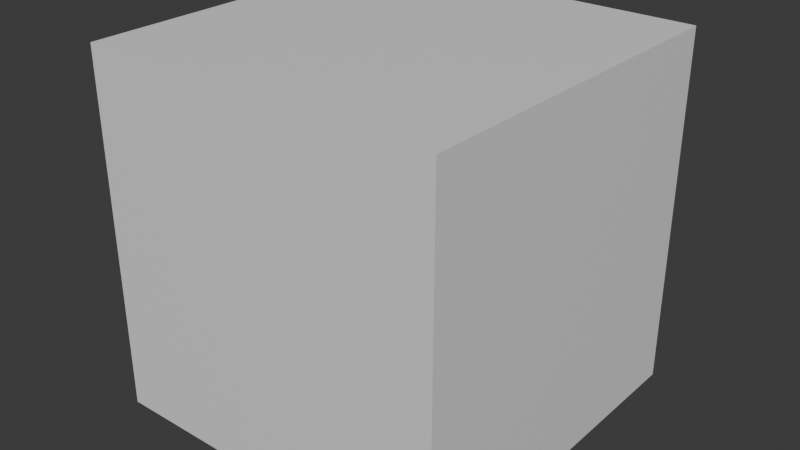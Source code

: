 # Source: cube.blend  (saved by Blender 4.2.66; exported with 4.5.12 LTS)
import bpy
from mathutils import Matrix  # noqa: F401  (used for matrix-valued properties, if any)

bpy.ops.wm.read_factory_settings(use_empty=True)
scene = bpy.context.scene
scene.name = 'Scene'

# ---- collections
col_collection = bpy.data.collections.new('Collection'); scene.collection.children.link(col_collection)

# ---- materials (node trees are filled in below, after node groups)
mat_material = bpy.data.materials.new('Material')
mat_material.alpha_threshold = 0.0
mat_material.roughness = 0.5
mat_material.line_color = (0.0, 0.0, 0.0, 1.0)

# ---- material node trees
mat_material.use_nodes = True; mat_material.node_tree.nodes.clear()
_N = mat_material.node_tree.nodes; _L = mat_material.node_tree.links
n0 = _N.new('ShaderNodeOutputMaterial'); n0.name = 'Material Output'; n0.location = (300, 300)
n1 = _N.new('ShaderNodeBsdfPrincipled'); n1.name = 'Principled BSDF'; n1.location = (10, 300)
n1.inputs[3].default_value = 1.45
_L.new(n1.outputs[0], n0.inputs[0])
n0.is_active_output = True

# ---- world
world_world = bpy.data.worlds.new('World'); scene.world = world_world
world_world.use_nodes = True; world_world.node_tree.nodes.clear()
_N = world_world.node_tree.nodes; _L = world_world.node_tree.links
n0 = _N.new('ShaderNodeOutputWorld'); n0.name = 'World Output'; n0.location = (300, 300)
n1 = _N.new('ShaderNodeBackground'); n1.name = 'Background'; n1.location = (10, 300)
n1.inputs[0].default_value = (0.05088, 0.05088, 0.05088, 1.0)
_L.new(n1.outputs[0], n0.inputs[0])
n0.is_active_output = True
world_world.color = (0.05088, 0.05088, 0.05088)
world_world.sun_shadow_jitter_overblur = 0.0

# ---- meshes
me_cube = bpy.data.meshes.new('Cube')
me_cube.from_pydata([(1.0, 1.0, 1.0), (1.0, 1.0, -1.0), (1.0, -1.0, 1.0), (1.0, -1.0, -1.0), (-1.0, 1.0, 1.0), (-1.0, 1.0, -1.0), (-1.0, -1.0, 1.0), (-1.0, -1.0, -1.0)], [], [(0, 4, 6, 2), (3, 2, 6, 7), (7, 6, 4, 5), (5, 1, 3, 7), (1, 0, 2, 3), (5, 4, 0, 1)])
_uv = me_cube.uv_layers.new(name='UVMap')
_uv.uv.foreach_set('vector', [0.625, 0.5, 0.875, 0.5, 0.875, 0.75, 0.625, 0.75, 0.375, 0.75, 0.625, 0.75, 0.625, 1.0, 0.375, 1.0, 0.375, 0.0, 0.625, 0.0, 0.625, 0.25, 0.375, 0.25, 0.125, 0.5, 0.375, 0.5, 0.375, 0.75, 0.125, 0.75, 0.375, 0.5, 0.625, 0.5, 0.625, 0.75, 0.375, 0.75, 0.375, 0.25, 0.625, 0.25, 0.625, 0.5, 0.375, 0.5])
me_cube.materials.append(mat_material)
me_cube.use_mirror_vertex_groups = False
me_cube.update()

# ---- objects
ob_cube = bpy.data.objects.new('Cube', me_cube)

# ---- transforms, parenting, visibility, modifiers, constraints
ob_cube.location = (0.0, 0.0, 0.0)
ob_cube.scale = (0.387, 0.387, 0.387)
ob_cube.lock_rotations_4d = False
ob_cube.empty_display_type = 'ARROWS'
ob_cube.lineart.crease_threshold = 0.0

# ---- collection membership
col_collection.objects.link(ob_cube)

# ---- scene / render settings (as saved in the file)
scene.frame_start = 1; scene.frame_end = 250; scene.frame_set(1)
scene.render.engine = 'BLENDER_EEVEE_NEXT'
bpy.context.view_layer.update()

# ---- added for rendering (the .blend has no active camera and no usable light): camera, sun
cam_auto = bpy.data.cameras.new('AutoCamera')
cam_auto.lens = 50.0
cam_auto.sensor_width = 36.0
cam_auto.clip_end = 1000.0
ob_auto_camera = bpy.data.objects.new('AutoCamera', cam_auto)
scene.collection.objects.link(ob_auto_camera)
ob_auto_camera.location = (1.24036, -1.48843, 0.992285)
ob_auto_camera.rotation_euler = (1.09748, -7.21219e-08, 0.694738)
scene.camera = ob_auto_camera
light_auto_sun = bpy.data.lights.new('AutoSun', 'SUN')
light_auto_sun.energy = 3.0
light_auto_sun.angle = 0.0523599
ob_auto_sun = bpy.data.objects.new('AutoSun', light_auto_sun)
scene.collection.objects.link(ob_auto_sun)
ob_auto_sun.rotation_euler = (0.872665, 0.174533, 0.523599)
bpy.context.view_layer.update()
